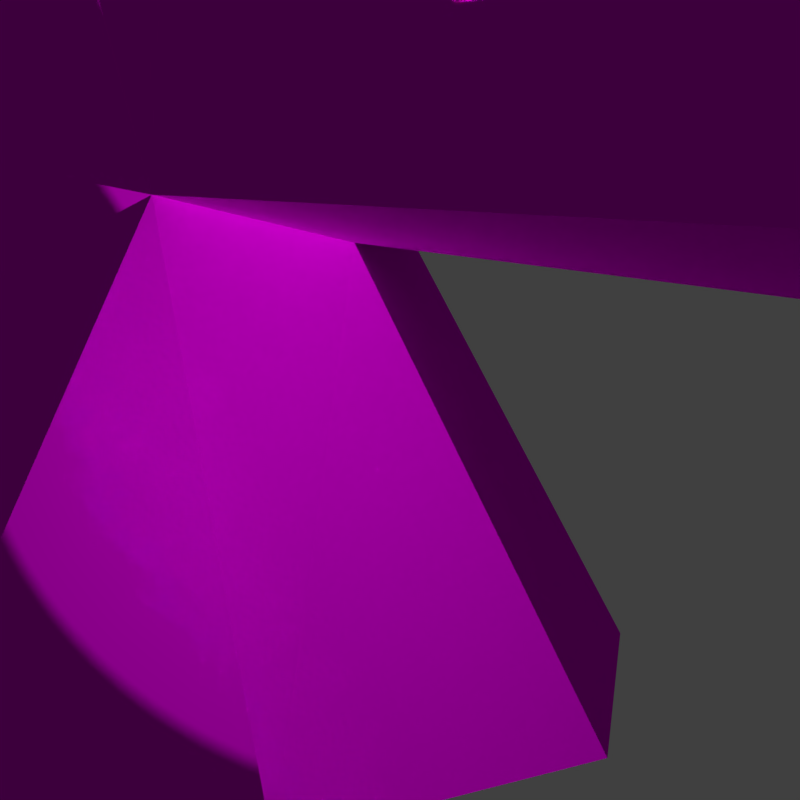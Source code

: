 # Source: duck_female_body_Papier.blend  (saved by Blender 2.79.0; exported with 4.5.12 LTS)
import bpy
from mathutils import Matrix  # noqa: F401  (used for matrix-valued properties, if any)

bpy.ops.wm.read_factory_settings(use_empty=True)
scene = bpy.context.scene
scene.name = 'Scene'

# ---- collections
col_collection_1 = bpy.data.collections.new('Collection 1'); scene.collection.children.link(col_collection_1)
col_collection_2 = bpy.data.collections.new('Collection 2'); scene.collection.children.link(col_collection_2)

# ---- images (referenced by path relative to the original .blend; pixels are not part of the script)
import os
ASSET_DIR = os.environ.get("B2B_ASSET_DIR", "")  # directory of the original .blend (textures are referenced by path, not embedded)
HERE = os.path.dirname(os.path.abspath(__file__))  # packed textures are extracted next to this script under _unpacked/

def load_image(name, relpath, width, height, colorspace="sRGB"):
    """Load a texture the original file referenced (path relative to the .blend, or extracted next to this script)."""
    p = next((c for c in (os.path.join(HERE, relpath), os.path.join(ASSET_DIR, relpath)) if relpath and os.path.exists(c)), "")
    if p:
        img = bpy.data.images.load(p, check_existing=True)
        img.name = name
    else:  # same state as the original file: an image datablock whose file is absent (Cycles renders it pink)
        img = bpy.data.images.new(name, width, height)
        img.source = "FILE"
        img.filepath = "//" + (relpath or name)
    img.colorspace_settings.name = colorspace
    return img
img_duck_texture_001_c_png = load_image('Duck_Texture.001_c.png', 'Duck_Texture.001_c.png', 1024, 1024, 'sRGB')
img_ducktexture_new_nowings_female_png = load_image('DuckTexture_new_noWings_female.png', 'DuckTexture_new_noWings_female.png', 1024, 1024, 'sRGB')

# ---- materials (node trees are filled in below, after node groups)
mat_duckbody1_000 = bpy.data.materials.new('DuckBody1.000')
mat_duckbody1_000.alpha_threshold = 0.0
mat_duckbody1_000.roughness = 0.5
mat_ducktexture = bpy.data.materials.new('DuckTexture')
mat_ducktexture.alpha_threshold = 0.0
mat_ducktexture.roughness = 0.5

# ---- material node trees
mat_duckbody1_000.use_nodes = True; mat_duckbody1_000.node_tree.nodes.clear()
_N = mat_duckbody1_000.node_tree.nodes; _L = mat_duckbody1_000.node_tree.links
n0 = _N.new('ShaderNodeOutputMaterial'); n0.name = 'Material Output'; n0.location = (300, 300)
n1 = _N.new('ShaderNodeBsdfDiffuse'); n1.name = 'Diffuse BSDF'; n1.location = (42, 339)
n2 = _N.new('ShaderNodeTexImage'); n2.name = 'Image Texture'; n2.location = (-183, 372)
n2.width = 140
n2.image = img_duck_texture_001_c_png
_L.new(n1.outputs[0], n0.inputs[0])
_L.new(n2.outputs[0], n1.inputs[0])
n0.is_active_output = True
mat_ducktexture.use_nodes = True; mat_ducktexture.node_tree.nodes.clear()
_N = mat_ducktexture.node_tree.nodes; _L = mat_ducktexture.node_tree.links
n0 = _N.new('ShaderNodeTexImage'); n0.name = 'Image Texture'; n0.location = (-159, 320)
n0.width = 140
n0.image = img_ducktexture_new_nowings_female_png
n1 = _N.new('ShaderNodeOutputMaterial'); n1.name = 'Material Output'; n1.location = (414, 294)
n2 = _N.new('ShaderNodeMixShader'); n2.name = 'Mix Shader'; n2.location = (260, 178)
n2.inputs[0].default_value = 0.1
n3 = _N.new('ShaderNodeBsdfToon'); n3.name = 'Toon BSDF'; n3.location = (-3, 63)
_L.new(n2.outputs[0], n1.inputs[0])
_L.new(n3.outputs[0], n2.inputs[1])
_L.new(n0.outputs[0], n3.inputs[0])
n1.is_active_output = True

# ---- world
world_world = bpy.data.worlds.new('World'); scene.world = world_world
world_world.color = (0.05088, 0.05088, 0.05088)
world_world.use_sun_shadow = False
world_world.sun_shadow_jitter_overblur = 0.0
world_world.cycles.sampling_method = 'MANUAL'

# ---- cameras
cam_camera = bpy.data.cameras.new('Camera')
cam_camera.clip_end = 100.0
cam_camera.lens = 35.0
cam_camera.sensor_width = 32.0
cam_camera.sensor_height = 18.0
cam_camera.display_size = 2.0
cam_camera.dof.focus_distance = 0.0

# ---- lights
light_sun = bpy.data.lights.new('Sun', 'SUN')
light_sun.transmission_factor = 0.0
light_sun.angle = 0.1993
light_sun.energy = 0.4
light_sun.shadow_buffer_clip_start = 0.5
light_sun.shadow_soft_size = 0.1
light_sun.shadow_cascade_max_distance = 1000.0
light_point = bpy.data.lights.new('Point', 'POINT')
light_point.transmission_factor = 0.0
light_point.use_shadow = False
light_point.energy = 800.0
light_point.shadow_buffer_clip_start = 0.5
light_point.shadow_soft_size = 0.1
light_point.shadow_maximum_resolution = 0.006
light_point.use_absolute_resolution = True
light_point_001 = bpy.data.lights.new('Point.001', 'POINT')
light_point_001.transmission_factor = 0.0
light_point_001.energy = 450.0
light_point_001.shadow_buffer_clip_start = 0.5
light_point_001.shadow_soft_size = 0.1
light_point_001.shadow_maximum_resolution = 0.006
light_point_001.use_absolute_resolution = True
light_point_002 = bpy.data.lights.new('Point.002', 'POINT')
light_point_002.transmission_factor = 0.0
light_point_002.energy = 350.0
light_point_002.shadow_buffer_clip_start = 0.5
light_point_002.shadow_soft_size = 0.1
light_point_002.shadow_maximum_resolution = 0.006
light_point_002.use_absolute_resolution = True

# ---- meshes
me_plane_000 = bpy.data.meshes.new('Plane.000')
me_plane_000.from_pydata([(1.272, 0.3069, 0.7956), (1.272, 1.724, 0.5682), (0.6703, 1.004, 0.6898), (0.7492, 1.839, 0.6265), (-0.4509, 1.045, 0.8688), (-0.5193, 1.924, 0.757), (-0.8478, 0.965, 0.735), (-0.9018, 1.79, 0.6671), (1.272, -0.1584, 0.4287), (1.272, 1.909, 0.1878), (0.3868, 0.2151, 0.2823), (0.7306, 2.282, 0.3104), (-0.4867, 0.01941, 0.3126), (-0.5493, 2.223, 0.3346), (-1.162, 0.6627, 0.4505), (-1.138, 1.672, 0.5373), (0.7708, -1.981, 0.6562), (0.07711, 1.927, 0.7811), (0.1276, 1.013, 0.8718), (-0.01159, 0.0954, 0.4312), (0.1682, 2.352, 0.3394), (0.335, -1.896, 0.4848), (0.04006, -0.1245, 0.4133), (1.272, -0.387, 0.000766), (1.272, 0.2888, -0.7911), (1.28, 1.657, -0.6314), (0.4795, 0.04283, -0.002139), (0.6564, 0.9545, -0.6914), (0.736, 1.808, -0.6242), (-0.4879, 2.31, 0.003198), (-0.4283, -0.3732, -0.001102), (-0.4708, 0.996, -0.8718), (-0.5374, 1.906, -0.7562), (-1.061, 0.2869, -0.001026), (-0.8639, 0.9267, -0.7376), (-0.9158, 1.774, -0.6664), (1.272, -0.1504, -0.4271), (1.272, 1.896, -0.1696), (0.3831, 0.2003, -0.2851), (0.7263, 2.277, -0.3036), (-0.3969, 0.04276, -0.3971), (-0.5524, 2.222, -0.3291), (-1.171, 0.6379, -0.4524), (-1.171, 1.671, -0.4689), (0.778, -1.972, -0.7054), (0.7304, -2.15, -0.01229), (0.07649, 2.384, 0.003811), (0.0517, 1.904, -0.7606), (0.1017, 0.9554, -0.8564), (-0.01632, 0.07511, -0.4337), (0.1617, 2.35, -0.3328), (0.3433, -1.849, -0.5834), (0.4116, -2.048, -0.005261), (0.8757, -1.882, -0.01424), (0.03829, -0.1332, -0.4163)], [], [(1, 2, 0), (50, 41, 46), (0, 10, 8), (19, 4, 12), (15, 6, 7), (4, 14, 12), (46, 29, 13), (13, 7, 5), (12, 33, 30), (15, 13, 41), (22, 21, 16), (9, 3, 1), (8, 26, 23), (21, 45, 16), (11, 17, 3), (10, 18, 19), (3, 18, 2), (16, 26, 10), (30, 21, 12), (12, 22, 19), (27, 25, 24), (38, 24, 36), (7, 6, 4), (49, 31, 48), (43, 34, 42), (42, 31, 40), (35, 41, 32), (33, 40, 30), (54, 44, 51), (28, 37, 25), (26, 36, 23), (51, 45, 52), (47, 39, 28), (38, 48, 27), (48, 28, 27), (46, 20, 11), (38, 54, 49), (44, 26, 53), (51, 30, 40), (54, 40, 49), (42, 33, 14), (39, 9, 37), (32, 47, 31), (10, 22, 16), (45, 44, 53), (16, 45, 53), (1, 3, 2), (50, 47, 41), (47, 32, 41), (41, 29, 46), (0, 2, 10), (19, 18, 4), (15, 14, 6), (4, 6, 14), (5, 17, 13), (17, 20, 13), (20, 46, 13), (13, 15, 7), (12, 14, 33), (29, 41, 13), (41, 43, 15), (9, 11, 3), (8, 10, 26), (21, 52, 45), (11, 20, 17), (10, 2, 18), (3, 17, 18), (16, 53, 26), (30, 52, 21), (12, 21, 22), (27, 28, 25), (38, 27, 24), (4, 18, 17), (17, 5, 4), (5, 7, 4), (49, 40, 31), (43, 35, 34), (42, 34, 31), (35, 43, 41), (33, 42, 40), (28, 39, 37), (26, 38, 36), (51, 44, 45), (47, 50, 39), (38, 49, 48), (48, 47, 28), (11, 39, 46), (39, 50, 46), (38, 44, 54), (44, 38, 26), (51, 52, 30), (54, 51, 40), (14, 15, 43), (43, 42, 14), (39, 11, 9), (47, 48, 31), (31, 34, 35), (35, 32, 31), (10, 19, 22)])
me_plane_000.polygons.foreach_set('material_index', [1, 1, 1, 1, 1, 1, 1, 1, 1, 1, 1, 1, 1, 1, 1, 1, 1, 1, 1, 1, 1, 1, 1, 1, 1, 1, 1, 1, 1, 1, 1, 1, 1, 1, 1, 1, 1, 1, 1, 1, 1, 1, 1, 1, 1, 1, 1, 1, 1, 1, 1, 1, 1, 1, 1, 1, 1, 1, 1, 1, 1, 1, 1, 1, 1, 1, 1, 1, 1, 1, 1, 1, 1, 1, 1, 1, 1, 1, 1, 1, 1, 1, 1, 1, 1, 1, 1, 1, 1, 1, 1, 1, 1, 1, 1, 1, 1, 1, 1])
_uv = me_plane_000.uv_layers.new(name='UVMap')
_uv.uv.foreach_set('vector', [0.539, 0.07076, 0.415, 0.1126, 0.3535, 0.0002, 0.532, 0.993, 0.4323, 0.9819, 0.5262, 0.9451, 0.1195, 0.1387, 0.1444, 0.2785, 0.05033, 0.1826, 0.1678, 0.3349, 0.3241, 0.3223, 0.1835, 0.4016, 0.44, 0.4063, 0.334, 0.3805, 0.4478, 0.3664, 0.3241, 0.3223, 0.3058, 0.4467, 0.1835, 0.4016, 0.5262, 0.9451, 0.4485, 0.9325, 0.4463, 0.8844, 0.5335, 0.3395, 0.4478, 0.3664, 0.4671, 0.3124, 0.05253, 0.8641, 0.1266, 0.9279, 0.001228, 0.9117, 0.3228, 0.8607, 0.4339, 0.8902, 0.4323, 0.9819, 0.9619, 0.5041, 0.7135, 0.5086, 0.6899, 0.4471, 0.5967, 0.08001, 0.5269, 0.1442, 0.539, 0.07076, 0.05033, 0.1826, 0.1016, 0.2996, 0.0002, 0.2272, 0.7135, 0.5086, 0.6349, 0.5613, 0.6607, 0.4693, 0.5967, 0.1724, 0.4915, 0.2335, 0.5269, 0.1442, 0.1444, 0.2785, 0.2839, 0.253, 0.1678, 0.3349, 0.3241, 0.1118, 0.2839, 0.253, 0.2372, 0.1891, 0.5971, 0.2157, 0.8941, 0.2213, 0.9053, 0.2677, 0.9362, 0.6106, 0.7135, 0.5086, 0.9953, 0.5733, 0.9953, 0.5733, 0.9619, 0.5041, 0.9933, 0.5048, 0.4402, 0.7378, 0.5692, 0.7551, 0.4104, 0.8603, 0.1272, 0.6484, 0.1347, 0.7901, 0.06032, 0.764, 0.4585, 0.3022, 0.3634, 0.3663, 0.3356, 0.3143, 0.1369, 0.5878, 0.2893, 0.5628, 0.2634, 0.6379, 0.3897, 0.4471, 0.2874, 0.5046, 0.2468, 0.4471, 0.2468, 0.4471, 0.2893, 0.5628, 0.1443, 0.5353, 0.4045, 0.4915, 0.4968, 0.4919, 0.4387, 0.5368, 0.1266, 0.9279, 0.03983, 0.9989, 0.0002, 0.9299, 0.9239, 0.1229, 0.6611, 0.03557, 0.7152, 0.0002, 0.5446, 0.6809, 0.6333, 0.7225, 0.5692, 0.7551, 0.08151, 0.6387, 0.06032, 0.764, 0.0002, 0.7331, 0.6964, 0.6555, 0.6337, 0.5724, 0.68, 0.572, 0.4862, 0.603, 0.6065, 0.6325, 0.5446, 0.6809, 0.1272, 0.6484, 0.2634, 0.6379, 0.2339, 0.7123, 0.2634, 0.6379, 0.339, 0.7679, 0.2339, 0.7123, 0.5262, 0.9451, 0.5457, 0.9009, 0.6227, 0.9158, 0.93, 0.1914, 0.9239, 0.1229, 0.9517, 0.1339, 0.6611, 0.03557, 0.8941, 0.2213, 0.6381, 0.1302, 0.6964, 0.6555, 0.9362, 0.6106, 0.9775, 0.6785, 0.9292, 0.7219, 0.9775, 0.6785, 0.9584, 0.728, 0.1749, 0.9923, 0.1266, 0.9279, 0.1828, 0.8677, 0.6105, 0.9998, 0.7102, 0.9456, 0.7042, 0.9946, 0.4197, 0.6086, 0.3873, 0.6833, 0.2994, 0.5671, 0.9053, 0.2677, 0.856, 0.3167, 0.5971, 0.2157, 0.5995, 0.1133, 0.6611, 0.03557, 0.6381, 0.1302, 0.5971, 0.2157, 0.5971, 0.1202, 0.6381, 0.1302, 0.539, 0.07076, 0.5269, 0.1442, 0.415, 0.1126, 0.5646, 0.5658, 0.4862, 0.603, 0.4968, 0.4919, 0.4862, 0.603, 0.4387, 0.5368, 0.4968, 0.4919, 0.4323, 0.9819, 0.448, 0.9362, 0.5262, 0.9451, 0.1195, 0.1387, 0.2372, 0.1891, 0.1444, 0.2785, 0.1678, 0.3349, 0.2839, 0.253, 0.3241, 0.3223, 0.44, 0.4063, 0.3058, 0.4467, 0.334, 0.3805, 0.3241, 0.3223, 0.334, 0.3805, 0.3058, 0.4467, 0.4671, 0.3124, 0.4915, 0.2335, 0.5335, 0.3395, 0.4915, 0.2335, 0.5759, 0.2481, 0.5335, 0.3395, 0.5457, 0.9009, 0.5262, 0.9451, 0.4463, 0.8844, 0.5335, 0.3395, 0.44, 0.4063, 0.4478, 0.3664, 0.05253, 0.8641, 0.1828, 0.8677, 0.1266, 0.9279, 0.448, 0.9362, 0.4323, 0.9819, 0.4339, 0.8902, 0.4323, 0.9819, 0.3176, 0.9998, 0.3228, 0.8607, 0.5967, 0.08001, 0.5967, 0.1724, 0.5269, 0.1442, 0.05033, 0.1826, 0.1444, 0.2785, 0.1016, 0.2996, 0.7135, 0.5086, 0.68, 0.572, 0.6349, 0.5613, 0.5967, 0.1724, 0.5759, 0.2481, 0.4915, 0.2335, 0.1444, 0.2785, 0.2372, 0.1891, 0.2839, 0.253, 0.3241, 0.1118, 0.3895, 0.1823, 0.2839, 0.253, 0.5971, 0.2157, 0.6381, 0.1302, 0.8941, 0.2213, 0.9362, 0.6106, 0.68, 0.572, 0.7135, 0.5086, 0.9953, 0.5733, 0.7135, 0.5086, 0.9619, 0.5041, 0.4402, 0.7378, 0.5446, 0.6809, 0.5692, 0.7551, 0.1272, 0.6484, 0.2339, 0.7123, 0.1347, 0.7901, 0.3356, 0.3143, 0.2839, 0.253, 0.3895, 0.1823, 0.3895, 0.1823, 0.4391, 0.2482, 0.3356, 0.3143, 0.4391, 0.2482, 0.4585, 0.3022, 0.3356, 0.3143, 0.1369, 0.5878, 0.1443, 0.5353, 0.2893, 0.5628, 0.3897, 0.4471, 0.4045, 0.4915, 0.2874, 0.5046, 0.2468, 0.4471, 0.2874, 0.5046, 0.2893, 0.5628, 0.4045, 0.4915, 0.3897, 0.4471, 0.4968, 0.4919, 0.1266, 0.9279, 0.1749, 0.9923, 0.03983, 0.9989, 0.5446, 0.6809, 0.6065, 0.6325, 0.6333, 0.7225, 0.08151, 0.6387, 0.1272, 0.6484, 0.06032, 0.764, 0.6964, 0.6555, 0.6337, 0.6716, 0.6337, 0.5724, 0.4862, 0.603, 0.5646, 0.5658, 0.6065, 0.6325, 0.1272, 0.6484, 0.1369, 0.5878, 0.2634, 0.6379, 0.2634, 0.6379, 0.3873, 0.6833, 0.339, 0.7679, 0.6227, 0.9158, 0.6105, 0.9998, 0.5262, 0.9451, 0.6105, 0.9998, 0.532, 0.993, 0.5262, 0.9451, 0.93, 0.1914, 0.6611, 0.03557, 0.9239, 0.1229, 0.6611, 0.03557, 0.93, 0.1914, 0.8941, 0.2213, 0.6964, 0.6555, 0.68, 0.572, 0.9362, 0.6106, 0.9292, 0.7219, 0.6964, 0.6555, 0.9775, 0.6785, 0.1828, 0.8677, 0.3228, 0.8607, 0.3176, 0.9998, 0.3176, 0.9998, 0.1749, 0.9923, 0.1828, 0.8677, 0.6105, 0.9998, 0.6227, 0.9158, 0.7102, 0.9456, 0.3873, 0.6833, 0.2634, 0.6379, 0.2994, 0.5671, 0.2994, 0.5671, 0.3152, 0.5111, 0.4257, 0.5521, 0.4257, 0.5521, 0.4197, 0.6086, 0.2994, 0.5671, 0.9053, 0.2677, 0.886, 0.3257, 0.856, 0.3167])
_ca = me_plane_000.color_attributes.new('Col', 'BYTE_COLOR', 'CORNER')
_ca.data.foreach_set('color', [1.0, 1.0, 1.0, 1.0, 1.0, 1.0, 1.0, 1.0, 1.0, 1.0, 1.0, 1.0, 1.0, 1.0, 1.0, 1.0, 1.0, 1.0, 1.0, 1.0, 1.0, 1.0, 1.0, 1.0, 1.0, 1.0, 1.0, 1.0, 1.0, 1.0, 1.0, 1.0, 1.0, 1.0, 1.0, 1.0, 1.0, 1.0, 1.0, 1.0, 1.0, 1.0, 1.0, 1.0, 1.0, 1.0, 1.0, 1.0, 1.0, 1.0, 1.0, 1.0, 1.0, 1.0, 1.0, 1.0, 1.0, 1.0, 1.0, 1.0, 1.0, 1.0, 1.0, 1.0, 1.0, 1.0, 1.0, 1.0, 1.0, 1.0, 1.0, 1.0, 1.0, 1.0, 1.0, 1.0, 1.0, 1.0, 1.0, 1.0, 1.0, 1.0, 1.0, 1.0, 1.0, 1.0, 1.0, 1.0, 1.0, 1.0, 1.0, 1.0, 1.0, 1.0, 1.0, 1.0, 1.0, 1.0, 1.0, 1.0, 1.0, 1.0, 1.0, 1.0, 1.0, 1.0, 1.0, 1.0, 1.0, 1.0, 1.0, 1.0, 1.0, 1.0, 1.0, 1.0, 1.0, 1.0, 1.0, 1.0, 1.0, 1.0, 1.0, 1.0, 1.0, 1.0, 1.0, 1.0, 1.0, 1.0, 1.0, 1.0, 1.0, 1.0, 1.0, 1.0, 1.0, 1.0, 1.0, 1.0, 1.0, 1.0, 1.0, 1.0, 1.0, 1.0, 1.0, 1.0, 1.0, 1.0, 1.0, 1.0, 1.0, 1.0, 1.0, 1.0, 1.0, 1.0, 1.0, 1.0, 1.0, 1.0, 1.0, 1.0, 1.0, 1.0, 1.0, 1.0, 1.0, 1.0, 1.0, 1.0, 1.0, 1.0, 1.0, 1.0, 1.0, 1.0, 1.0, 1.0, 1.0, 1.0, 1.0, 1.0, 1.0, 1.0, 1.0, 1.0, 1.0, 1.0, 1.0, 1.0, 1.0, 1.0, 1.0, 1.0, 1.0, 1.0, 1.0, 1.0, 1.0, 1.0, 1.0, 1.0, 1.0, 1.0, 1.0, 1.0, 1.0, 1.0, 1.0, 1.0, 1.0, 1.0, 1.0, 1.0, 1.0, 1.0, 1.0, 1.0, 1.0, 1.0, 1.0, 1.0, 1.0, 1.0, 1.0, 1.0, 1.0, 1.0, 1.0, 1.0, 1.0, 1.0, 1.0, 1.0, 1.0, 1.0, 1.0, 1.0, 1.0, 1.0, 1.0, 1.0, 1.0, 1.0, 1.0, 1.0, 1.0, 1.0, 1.0, 1.0, 1.0, 1.0, 1.0, 1.0, 1.0, 1.0, 1.0, 1.0, 1.0, 1.0, 1.0, 1.0, 1.0, 1.0, 1.0, 1.0, 1.0, 1.0, 1.0, 1.0, 1.0, 1.0, 1.0, 1.0, 1.0, 1.0, 1.0, 1.0, 1.0, 1.0, 1.0, 1.0, 1.0, 1.0, 1.0, 1.0, 1.0, 1.0, 1.0, 1.0, 1.0, 1.0, 1.0, 1.0, 1.0, 1.0, 1.0, 1.0, 1.0, 1.0, 1.0, 1.0, 1.0, 1.0, 1.0, 1.0, 1.0, 1.0, 1.0, 1.0, 1.0, 1.0, 1.0, 1.0, 1.0, 1.0, 1.0, 1.0, 1.0, 1.0, 1.0, 1.0, 1.0, 1.0, 1.0, 1.0, 1.0, 1.0, 1.0, 1.0, 1.0, 1.0, 1.0, 1.0, 1.0, 1.0, 1.0, 1.0, 1.0, 1.0, 1.0, 1.0, 1.0, 1.0, 1.0, 1.0, 1.0, 1.0, 1.0, 1.0, 1.0, 1.0, 1.0, 1.0, 1.0, 1.0, 1.0, 1.0, 1.0, 1.0, 1.0, 1.0, 1.0, 1.0, 1.0, 1.0, 1.0, 1.0, 1.0, 1.0, 1.0, 1.0, 1.0, 1.0, 1.0, 1.0, 1.0, 1.0, 1.0, 1.0, 1.0, 1.0, 1.0, 1.0, 1.0, 1.0, 1.0, 1.0, 1.0, 1.0, 1.0, 1.0, 1.0, 1.0, 1.0, 1.0, 1.0, 1.0, 1.0, 1.0, 1.0, 1.0, 1.0, 1.0, 1.0, 1.0, 1.0, 1.0, 1.0, 1.0, 1.0, 1.0, 1.0, 1.0, 1.0, 1.0, 1.0, 1.0, 1.0, 1.0, 1.0, 1.0, 1.0, 1.0, 1.0, 1.0, 1.0, 1.0, 1.0, 1.0, 1.0, 1.0, 1.0, 1.0, 1.0, 1.0, 1.0, 1.0, 1.0, 1.0, 1.0, 1.0, 1.0, 1.0, 1.0, 1.0, 1.0, 1.0, 1.0, 1.0, 1.0, 1.0, 1.0, 1.0, 1.0, 1.0, 1.0, 1.0, 1.0, 1.0, 1.0, 1.0, 1.0, 1.0, 1.0, 1.0, 1.0, 1.0, 1.0, 1.0, 1.0, 1.0, 1.0, 1.0, 1.0, 1.0, 1.0, 1.0, 1.0, 1.0, 1.0, 1.0, 1.0, 1.0, 1.0, 1.0, 1.0, 1.0, 1.0, 1.0, 1.0, 1.0, 1.0, 1.0, 1.0, 1.0, 1.0, 1.0, 1.0, 1.0, 1.0, 1.0, 1.0, 1.0, 1.0, 1.0, 1.0, 1.0, 1.0, 1.0, 1.0, 1.0, 1.0, 1.0, 1.0, 1.0, 1.0, 1.0, 1.0, 1.0, 1.0, 1.0, 1.0, 1.0, 1.0, 1.0, 1.0, 1.0, 1.0, 1.0, 1.0, 1.0, 1.0, 1.0, 1.0, 1.0, 1.0, 1.0, 1.0, 1.0, 1.0, 1.0, 1.0, 1.0, 1.0, 1.0, 1.0, 1.0, 1.0, 1.0, 1.0, 1.0, 1.0, 1.0, 1.0, 1.0, 1.0, 1.0, 1.0, 1.0, 1.0, 1.0, 1.0, 1.0, 1.0, 1.0, 1.0, 1.0, 1.0, 1.0, 1.0, 1.0, 1.0, 1.0, 1.0, 1.0, 1.0, 1.0, 1.0, 1.0, 1.0, 1.0, 1.0, 1.0, 1.0, 1.0, 1.0, 1.0, 1.0, 1.0, 1.0, 1.0, 1.0, 1.0, 1.0, 1.0, 1.0, 1.0, 1.0, 1.0, 1.0, 1.0, 1.0, 1.0, 1.0, 1.0, 1.0, 1.0, 1.0, 1.0, 1.0, 1.0, 1.0, 1.0, 1.0, 1.0, 1.0, 1.0, 1.0, 1.0, 1.0, 1.0, 1.0, 1.0, 1.0, 1.0, 1.0, 1.0, 1.0, 1.0, 1.0, 1.0, 1.0, 1.0, 1.0, 1.0, 1.0, 1.0, 1.0, 1.0, 1.0, 1.0, 1.0, 1.0, 1.0, 1.0, 1.0, 1.0, 1.0, 1.0, 1.0, 1.0, 1.0, 1.0, 1.0, 1.0, 1.0, 1.0, 1.0, 1.0, 1.0, 1.0, 1.0, 1.0, 1.0, 1.0, 1.0, 1.0, 1.0, 1.0, 1.0, 1.0, 1.0, 1.0, 1.0, 1.0, 1.0, 1.0, 1.0, 1.0, 1.0, 1.0, 1.0, 1.0, 1.0, 1.0, 1.0, 1.0, 1.0, 1.0, 1.0, 1.0, 1.0, 1.0, 1.0, 1.0, 1.0, 1.0, 1.0, 1.0, 1.0, 1.0, 1.0, 1.0, 1.0, 1.0, 1.0, 1.0, 1.0, 1.0, 1.0, 1.0, 1.0, 1.0, 1.0, 1.0, 1.0, 1.0, 1.0, 1.0, 1.0, 1.0, 1.0, 1.0, 1.0, 1.0, 1.0, 1.0, 1.0, 1.0, 1.0, 1.0, 1.0, 1.0, 1.0, 1.0, 1.0, 1.0, 1.0, 1.0, 1.0, 1.0, 1.0, 1.0, 1.0, 1.0, 1.0, 1.0, 1.0, 1.0, 1.0, 1.0, 1.0, 1.0, 1.0, 1.0, 1.0, 1.0, 1.0, 1.0, 1.0, 1.0, 1.0, 1.0, 1.0, 1.0, 1.0, 1.0, 1.0, 1.0, 1.0, 1.0, 1.0, 1.0, 1.0, 1.0, 1.0, 1.0, 1.0, 1.0, 1.0, 1.0, 1.0, 1.0, 1.0, 1.0, 1.0, 1.0, 1.0, 1.0, 1.0, 1.0, 1.0, 1.0, 1.0, 1.0, 1.0, 1.0, 1.0, 1.0, 1.0, 1.0, 1.0, 1.0, 1.0, 1.0, 1.0, 1.0, 1.0, 1.0, 1.0, 1.0, 1.0, 1.0, 1.0, 1.0, 1.0, 1.0, 1.0, 1.0, 1.0, 1.0, 1.0, 1.0, 1.0, 1.0, 1.0, 1.0, 1.0, 1.0, 1.0, 1.0, 1.0, 1.0, 1.0, 1.0, 1.0, 1.0, 1.0, 1.0, 1.0, 1.0, 1.0, 1.0, 1.0, 1.0, 1.0, 1.0, 1.0, 1.0, 1.0, 1.0, 1.0, 1.0, 1.0, 1.0, 1.0, 1.0, 1.0, 1.0, 1.0, 1.0, 1.0, 1.0, 1.0, 1.0, 1.0, 1.0, 1.0, 1.0, 1.0, 1.0, 1.0, 1.0, 1.0, 1.0, 1.0, 1.0, 1.0, 1.0, 1.0, 1.0, 1.0, 1.0, 1.0, 1.0, 1.0, 1.0, 1.0, 1.0, 1.0, 1.0, 1.0, 1.0, 1.0, 1.0, 1.0, 1.0, 1.0, 1.0, 1.0, 1.0, 1.0, 1.0, 1.0, 1.0, 1.0, 1.0, 1.0, 1.0, 1.0, 1.0, 1.0, 1.0, 1.0, 1.0, 1.0, 1.0, 1.0, 1.0, 1.0, 1.0, 1.0, 1.0, 1.0, 1.0, 1.0, 1.0, 1.0, 1.0, 1.0, 1.0, 1.0, 1.0, 1.0, 1.0, 1.0, 1.0, 1.0, 1.0, 1.0, 1.0, 1.0, 1.0, 1.0, 1.0, 1.0, 1.0, 1.0, 1.0, 1.0, 1.0, 1.0, 1.0, 1.0, 1.0, 1.0, 1.0, 1.0, 1.0, 1.0, 1.0, 1.0, 1.0, 1.0, 1.0, 1.0, 1.0, 1.0, 1.0, 1.0, 1.0, 1.0, 1.0, 1.0, 1.0, 1.0, 1.0, 1.0, 1.0, 1.0, 1.0, 1.0, 1.0, 1.0, 1.0, 1.0, 1.0, 1.0, 1.0, 1.0, 1.0, 1.0, 1.0, 1.0, 1.0, 1.0, 1.0, 1.0, 1.0, 1.0, 1.0, 1.0, 1.0, 1.0, 1.0, 1.0, 1.0, 1.0, 1.0, 1.0, 1.0, 1.0, 1.0, 1.0, 1.0, 1.0, 1.0, 1.0, 1.0, 1.0, 1.0, 1.0, 1.0, 1.0, 1.0, 1.0, 1.0, 1.0, 1.0, 1.0, 1.0, 1.0, 1.0, 1.0, 1.0, 1.0, 1.0, 1.0, 1.0, 1.0, 1.0, 1.0, 1.0, 1.0, 1.0, 1.0, 1.0, 1.0, 1.0, 1.0, 1.0, 1.0, 1.0, 1.0, 1.0, 1.0, 1.0, 1.0, 1.0, 1.0, 1.0, 1.0, 1.0, 1.0, 1.0, 1.0, 1.0, 1.0, 1.0, 1.0, 1.0, 1.0, 1.0, 1.0, 1.0, 1.0, 1.0, 1.0, 1.0, 1.0, 1.0, 1.0, 1.0, 1.0, 1.0, 1.0, 1.0, 1.0, 1.0, 1.0, 1.0, 1.0, 1.0, 1.0, 1.0, 1.0, 1.0, 1.0, 1.0, 1.0, 1.0, 1.0, 1.0, 1.0, 1.0, 1.0, 1.0, 1.0, 1.0, 1.0, 1.0, 1.0, 1.0, 1.0, 1.0, 1.0, 1.0, 1.0, 1.0, 1.0, 1.0, 1.0, 1.0, 1.0, 1.0, 1.0, 1.0, 1.0, 1.0, 1.0, 1.0, 1.0, 1.0, 1.0, 1.0, 1.0, 1.0, 1.0, 1.0, 1.0, 1.0, 1.0, 1.0, 1.0, 1.0, 1.0, 1.0, 1.0, 1.0, 1.0, 1.0, 1.0, 1.0, 1.0, 1.0, 1.0, 1.0, 1.0, 1.0, 1.0, 1.0, 1.0, 1.0, 1.0, 1.0, 1.0, 1.0, 1.0, 1.0, 1.0, 1.0, 1.0, 1.0, 1.0, 1.0, 1.0, 1.0, 1.0, 1.0, 1.0, 1.0, 1.0, 1.0, 1.0, 1.0])
me_plane_000.materials.append(mat_duckbody1_000)
me_plane_000.materials.append(mat_ducktexture)
me_plane_000.use_remesh_preserve_volume = False
me_plane_000.use_remesh_preserve_attributes = False
me_plane_000.use_mirror_vertex_groups = False
me_plane_000.update()
me_plane_001 = bpy.data.meshes.new('Plane.001')
me_plane_001.from_pydata([(-1.421, -0.2774, 2.47), (0.08743, -0.6655, 2.454), (-0.5092, 0.5486, 2.821), (-1.081, -1.105, 2.201), (-0.421, 2.664, 2.797), (-1.441, 1.407, 2.486), (0.5674, 1.966, 2.516), (-2.841, 1.459, 1.299), (1.307, -2.166, 1.329), (-0.6268, -3.322, 1.192), (1.752, -0.7698, 0.9973), (-1.817, 3.65, 2.047), (-0.3473, 4.769, 2.23), (1.804, 2.348, 1.25), (-1.993, -3.369, 0.9963), (0.9326, 4.873, 1.363), (1.415, 1.896, 1.938), (-2.442, 1.328, 1.873), (0.5725, 0.9013, 2.561), (0.809, 4.092, 2.291), (-2.685, -0.9814, 0.9843), (-2.078, -0.6719, 1.873), (-0.7853, 7.284, 0.7682), (-1.032, 7.501, 1.097), (-0.5213, 7.762, 1.133), (-2.909, -2.331, 0.7892), (-2.834, -1.104, 0.4986), (-4.642, -0.6923, 0.7327), (-4.628, -1.454, 0.8376), (-0.8831, 7.643, -0.01653), (-2.823, -0.9172, 0.1815), (-3.591, -2.355, 0.2827), (-3.266, -0.3438, 0.3108), (-4.418, -2.551, 0.313), (-5.052, -1.901, 0.4905), (-5.018, -0.8953, 0.4449), (-3.25, -4.789, 0.6224), (-3.456, -0.6454, 0.7451), (-3.441, -1.523, 0.759), (-3.959, -2.517, 0.4149), (0.5897, -2.94, -0.003339), (-2.833, -0.05623, 0.003176), (-1.91, -3.909, -0.007917), (-1.116, -3.91, -0.004119), (-2.997, 1.415, 0.0006149), (-2.044, 4.619, -0.0007166), (1.527, 3.267, -0.001335), (1.319, 4.637, -0.0007166), (-1.378, -0.5014, -2.326), (-0.5133, -0.9646, -2.358), (-0.4538, 2.032, -2.677), (-1.432, 1.666, -2.445), (0.3513, 0.1011, -2.337), (0.4013, 2.324, -2.513), (-2.724, 0.1211, -1.169), (0.7528, -2.058, -1.336), (-0.6268, -3.291, -1.209), (1.751, -0.7541, -0.8899), (-1.82, 3.883, -1.967), (1.802, 2.399, -1.165), (-2.36, -1.756, -0.9934), (-1.993, -3.343, -1.013), (0.9326, 4.873, -1.364), (0.3276, -1.141, -1.773), (1.44, 0.7629, -1.587), (-2.713, 1.655, -1.426), (-0.4751, -2.001, -1.705), (-0.3037, 4.67, -2.256), (0.9233, 3.83, -2.132), (-0.3395, 0.1275, -2.592), (-0.7845, 7.286, -0.7691), (-1.032, 7.501, -1.104), (-0.5213, 7.762, -1.135), (-2.953, -3.17, -0.006164), (-2.913, -2.349, -0.7974), (-2.843, -1.135, -0.4961), (-3.502, -2.534, 0.05553), (-3.261, -0.8283, -0.6238), (-4.434, -0.2824, 0.2349), (-4.324, -3.045, -0.0007166), (-4.702, -0.7122, -0.7211), (-4.958, -2.295, 0.04553), (-4.628, -1.565, -0.8398), (-3.549, -2.368, -0.2627), (-3.27, -0.3459, -0.3032), (-4.48, -0.3488, -0.3287), (-5.024, -1.912, -0.4614), (-5.014, -0.9484, -0.4599), (-3.244, -4.781, -0.7051), (-3.216, -4.988, -0.0243), (-3.854, -0.1867, 0.263), (-3.908, -0.6662, -0.7602), (-3.439, -1.582, -0.7401), (-4.173, -2.624, -0.4185), (-3.804, -0.2208, -0.3324), (-3.563, -4.661, -0.5993), (-3.661, -4.775, 0.38), (-1.206, 6.608, 1.21), (-0.1282, 6.981, 1.195), (-0.5825, 7.608, -0.0007166), (-0.6659, 6.607, -1.165), (-1.269, 6.431, -1.301), (-0.1282, 6.981, -1.197)], [], [(2, 0, 1), (0, 5, 17), (20, 21, 17), (3, 9, 8), (2, 1, 18), (13, 19, 16), (4, 6, 19), (17, 5, 11), (59, 47, 46), (45, 65, 44), (20, 25, 14), (14, 76, 73), (57, 10, 8), (43, 14, 42), (44, 54, 41), (20, 14, 3), (12, 19, 15), (97, 23, 29), (62, 67, 100), (22, 24, 99), (99, 102, 72), (26, 38, 25), (61, 43, 42), (94, 85, 90), (25, 31, 76), (39, 28, 33), (35, 28, 27), (28, 34, 33), (33, 81, 79), (35, 78, 85), (39, 96, 36), (30, 37, 26), (96, 89, 36), (31, 38, 39), (36, 76, 31), (79, 96, 33), (52, 69, 50), (49, 63, 66), (63, 52, 64), (60, 66, 61), (53, 67, 68), (51, 65, 58), (15, 99, 98), (44, 20, 7), (74, 60, 61), (56, 40, 43), (47, 13, 46), (73, 83, 61), (65, 48, 54), (59, 68, 62), (68, 67, 62), (63, 57, 55), (50, 51, 58), (66, 55, 56), (97, 71, 101), (71, 100, 101), (12, 15, 98), (92, 75, 74), (93, 82, 92), (87, 82, 86), (86, 82, 93), (81, 93, 79), (93, 88, 95), (76, 83, 73), (95, 89, 96), (91, 84, 77), (88, 76, 89), (95, 79, 93), (45, 7, 11), (62, 99, 47), (6, 4, 18), (48, 69, 49), (40, 9, 43), (16, 6, 18), (86, 81, 34), (54, 75, 41), (20, 41, 30), (80, 91, 82), (31, 39, 36), (0, 3, 1), (17, 21, 0), (17, 7, 20), (8, 1, 3), (3, 14, 9), (4, 12, 11), (12, 22, 97), (22, 23, 97), (97, 11, 12), (11, 5, 4), (13, 15, 19), (16, 19, 6), (59, 62, 47), (45, 58, 65), (20, 26, 25), (73, 42, 14), (14, 25, 76), (8, 40, 55), (55, 57, 8), (43, 9, 14), (44, 65, 54), (7, 17, 11), (0, 21, 3), (21, 20, 3), (12, 4, 19), (22, 70, 29), (100, 70, 102), (70, 72, 102), (102, 62, 100), (70, 22, 99), (99, 72, 70), (26, 37, 38), (61, 56, 43), (94, 91, 85), (91, 80, 85), (85, 78, 90), (25, 38, 31), (39, 38, 28), (35, 34, 28), (27, 37, 78), (37, 90, 78), (78, 35, 27), (33, 34, 81), (85, 87, 35), (30, 32, 37), (29, 23, 22), (32, 90, 37), (36, 89, 76), (33, 96, 39), (53, 52, 50), (50, 69, 51), (51, 69, 48), (52, 53, 64), (53, 68, 64), (63, 49, 52), (60, 48, 66), (48, 49, 66), (66, 56, 61), (53, 50, 67), (15, 47, 99), (44, 41, 20), (74, 75, 60), (56, 55, 40), (1, 8, 18), (8, 10, 18), (47, 15, 13), (61, 42, 73), (83, 74, 61), (65, 51, 48), (63, 64, 57), (59, 64, 68), (58, 101, 67), (101, 100, 67), (67, 50, 58), (66, 63, 55), (64, 59, 57), (10, 13, 16), (54, 48, 60), (52, 49, 69), (97, 29, 71), (71, 70, 100), (24, 22, 98), (22, 12, 98), (92, 77, 75), (83, 92, 74), (28, 38, 37), (37, 27, 28), (87, 80, 82), (80, 87, 85), (81, 86, 93), (10, 16, 18), (70, 71, 29), (95, 88, 89), (91, 94, 84), (83, 93, 92), (92, 91, 77), (32, 84, 90), (84, 94, 90), (83, 88, 93), (88, 83, 76), (95, 96, 79), (99, 24, 98), (45, 44, 7), (62, 102, 99), (97, 101, 45), (101, 58, 45), (4, 2, 18), (0, 2, 5), (2, 4, 5), (40, 8, 9), (45, 11, 97), (34, 35, 87), (87, 86, 34), (84, 32, 30), (54, 60, 75), (30, 26, 20), (91, 92, 82)])
me_plane_001.polygons.foreach_set('material_index', [1, 1, 1, 1, 1, 1, 1, 1, 1, 1, 1, 1, 1, 1, 1, 1, 1, 1, 1, 1, 1, 1, 1, 1, 1, 1, 1, 1, 1, 1, 1, 1, 1, 1, 1, 1, 1, 1, 1, 1, 1, 1, 1, 1, 1, 1, 1, 1, 1, 1, 1, 1, 1, 1, 1, 1, 1, 1, 1, 1, 1, 1, 1, 1, 1, 1, 1, 1, 1, 1, 1, 1, 1, 1, 1, 1, 1, 1, 1, 1, 1, 1, 1, 1, 1, 1, 1, 1, 1, 1, 1, 1, 1, 1, 1, 1, 1, 1, 1, 1, 1, 1, 1, 1, 1, 1, 1, 1, 1, 1, 1, 1, 1, 1, 1, 1, 1, 1, 1, 1, 1, 1, 1, 1, 1, 1, 1, 1, 1, 1, 1, 1, 1, 1, 1, 1, 1, 1, 1, 1, 1, 1, 1, 1, 1, 1, 1, 1, 1, 1, 1, 1, 1, 1, 1, 1, 1, 1, 1, 1, 1, 1, 1, 1, 1, 1, 1, 1, 1, 1, 1, 1, 1, 1, 1, 1, 1, 1, 1, 1, 1, 1, 1, 1, 1, 1, 1, 1, 1, 1, 1, 1, 1, 1, 1, 1])
_uv = me_plane_001.uv_layers.new(name='UVMap')
_uv.uv.foreach_set('vector', [0.7702, 0.3793, 0.7206, 0.3541, 0.7785, 0.319, 0.1472, 0.1568, 0.1892, 0.2169, 0.1456, 0.2435, 0.05908, 0.1786, 0.1057, 0.1646, 0.1456, 0.2435, 0.7234, 0.3135, 0.7078, 0.2069, 0.8043, 0.2252, 0.2142, 0.1539, 0.2165, 0.09305, 0.2643, 0.1461, 0.3635, 0.1697, 0.338, 0.2647, 0.3241, 0.1654, 0.2587, 0.2345, 0.2852, 0.1875, 0.338, 0.2647, 0.1461, 0.2444, 0.1892, 0.2169, 0.2282, 0.3097, 0.2926, 0.7303, 0.3969, 0.6905, 0.3567, 0.7353, 0.1965, 0.4036, 0.05571, 0.365, 0.08635, 0.3087, 0.637, 0.3285, 0.6162, 0.2721, 0.6495, 0.2211, 0.6495, 0.2211, 0.5752, 0.2633, 0.5891, 0.2294, 0.7697, 0.01194, 0.8252, 0.0724, 0.7885, 0.1264, 0.6439, 0.1589, 0.6495, 0.2211, 0.6185, 0.1822, 0.07272, 0.2913, 0.0001775, 0.2661, 0.04154, 0.235, 0.637, 0.3285, 0.6495, 0.2211, 0.7234, 0.3135, 0.3087, 0.3151, 0.338, 0.2647, 0.375, 0.3028, 0.3018, 0.4257, 0.3286, 0.4552, 0.3025, 0.4969, 0.2236, 0.9602, 0.1674, 0.924, 0.2403, 0.8586, 0.5493, 0.6234, 0.5351, 0.5986, 0.5838, 0.6091, 0.4934, 0.5712, 0.4319, 0.564, 0.458, 0.5362, 0.7591, 0.5361, 0.7336, 0.5585, 0.7048, 0.5278, 0.5897, 0.1265, 0.6439, 0.1589, 0.6118, 0.1717, 0.819, 0.5953, 0.8156, 0.625, 0.793, 0.5943, 0.6162, 0.2721, 0.5794, 0.2758, 0.5752, 0.2633, 0.6833, 0.5667, 0.7223, 0.6091, 0.6743, 0.5851, 0.7417, 0.6373, 0.7223, 0.6091, 0.7543, 0.6187, 0.7223, 0.6091, 0.6937, 0.6204, 0.6743, 0.5851, 0.6743, 0.5851, 0.6686, 0.6131, 0.651, 0.5741, 0.7536, 0.6411, 0.7838, 0.6182, 0.8007, 0.6363, 0.5029, 0.1125, 0.4069, 0.1371, 0.3991, 0.1179, 0.8044, 0.5374, 0.7719, 0.5585, 0.7909, 0.5288, 0.4069, 0.1371, 0.3889, 0.1582, 0.388, 0.1287, 0.6921, 0.5506, 0.7336, 0.5585, 0.6833, 0.5667, 0.3991, 0.1179, 0.4953, 0.08469, 0.5044, 0.09417, 0.4885, 0.1477, 0.4069, 0.1371, 0.509, 0.132, 0.1634, 0.7293, 0.1435, 0.7042, 0.2027, 0.6459, 0.1044, 0.7383, 0.128, 0.7769, 0.07731, 0.7842, 0.128, 0.7769, 0.1634, 0.7293, 0.2219, 0.7558, 0.5597, 0.03438, 0.6479, 0.03619, 0.5817, 0.1017, 0.09172, 0.9998, 0.1674, 0.924, 0.1621, 0.9887, 0.02859, 0.9407, 0.0001775, 0.8755, 0.1071, 0.8788, 0.4547, 0.7144, 0.4934, 0.5712, 0.5133, 0.6299, 0.07272, 0.2913, 0.05908, 0.1786, 0.123, 0.2647, 0.5368, 0.06255, 0.5597, 0.03438, 0.5817, 0.1017, 0.6416, 0.09631, 0.7158, 0.1129, 0.6439, 0.1589, 0.3969, 0.6905, 0.3816, 0.8048, 0.3615, 0.7393, 0.5214, 0.1104, 0.5015, 0.07021, 0.5817, 0.1017, 0.1125, 0.5724, 0.09207, 0.6876, 0.05848, 0.6131, 0.2926, 0.7303, 0.3058, 0.6471, 0.3615, 0.639, 0.1749, 0.9885, 0.1674, 0.924, 0.2236, 0.9602, 0.128, 0.7769, 0.188, 0.8215, 0.1141, 0.8227, 0.06196, 0.9732, 0.02859, 0.9407, 0.1071, 0.8788, 0.6479, 0.03619, 0.7031, 0.04422, 0.6416, 0.09631, 0.3018, 0.4257, 0.2653, 0.5275, 0.2238, 0.5025, 0.2628, 0.8231, 0.2403, 0.8586, 0.2181, 0.8417, 0.5184, 0.7364, 0.4547, 0.7144, 0.5133, 0.6299, 0.885, 0.5882, 0.8667, 0.5595, 0.9204, 0.5686, 0.9313, 0.6217, 0.8811, 0.64, 0.885, 0.5882, 0.8606, 0.6691, 0.8811, 0.64, 0.9014, 0.6596, 0.9014, 0.6596, 0.8811, 0.64, 0.9313, 0.6217, 0.9288, 0.6638, 0.9313, 0.6217, 0.9563, 0.631, 0.5053, 0.1684, 0.4054, 0.1932, 0.4132, 0.1798, 0.4953, 0.08469, 0.5015, 0.07021, 0.5214, 0.1104, 0.4132, 0.1798, 0.3889, 0.1582, 0.4069, 0.1371, 0.844, 0.6062, 0.8278, 0.5731, 0.8525, 0.5779, 0.3944, 0.06036, 0.4953, 0.08469, 0.388, 0.09064, 0.4132, 0.1798, 0.4885, 0.1477, 0.5053, 0.1684, 0.1965, 0.4036, 0.1262, 0.2681, 0.2282, 0.3097, 0.3615, 0.639, 0.4934, 0.5712, 0.3969, 0.6905, 0.2852, 0.1875, 0.2587, 0.2345, 0.2643, 0.1461, 0.09207, 0.6876, 0.1435, 0.7042, 0.1013, 0.7293, 0.7158, 0.1129, 0.6989, 0.187, 0.6439, 0.1589, 0.3241, 0.1654, 0.2852, 0.1875, 0.2643, 0.1461, 0.7576, 0.7002, 0.7298, 0.7002, 0.7252, 0.6745, 0.0001775, 0.2661, 0.0001775, 0.2039, 0.04154, 0.235, 0.05908, 0.1786, 0.04154, 0.235, 0.02969, 0.1986, 0.8436, 0.6408, 0.844, 0.6062, 0.8811, 0.64, 0.5044, 0.09417, 0.5029, 0.1125, 0.3991, 0.1179, 0.7206, 0.3541, 0.7234, 0.3135, 0.7785, 0.319, 0.1456, 0.2435, 0.1057, 0.1646, 0.1472, 0.1568, 0.1456, 0.2435, 0.123, 0.2647, 0.05908, 0.1786, 0.8043, 0.2252, 0.7785, 0.319, 0.7234, 0.3135, 0.7234, 0.3135, 0.6495, 0.2211, 0.7078, 0.2069, 0.2587, 0.2345, 0.3087, 0.3151, 0.2282, 0.3097, 0.3087, 0.3151, 0.3486, 0.4367, 0.3164, 0.4136, 0.3304, 0.8716, 0.3499, 0.8663, 0.3499, 0.9061, 0.3164, 0.4136, 0.2282, 0.3097, 0.3087, 0.3151, 0.2282, 0.3097, 0.1892, 0.2169, 0.2587, 0.2345, 0.3635, 0.1697, 0.3876, 0.2835, 0.338, 0.2647, 0.3241, 0.1654, 0.338, 0.2647, 0.2852, 0.1875, 0.2926, 0.7303, 0.3615, 0.639, 0.3969, 0.6905, 0.1965, 0.4036, 0.1184, 0.4517, 0.05571, 0.365, 0.05908, 0.1786, 0.0371, 0.1844, 0.02149, 0.1317, 0.5891, 0.2294, 0.6185, 0.1822, 0.6495, 0.2211, 0.6495, 0.2211, 0.6162, 0.2721, 0.5752, 0.2633, 0.7885, 0.1264, 0.7158, 0.1129, 0.7031, 0.04422, 0.7031, 0.04422, 0.7697, 0.01194, 0.7885, 0.1264, 0.6439, 0.1589, 0.6989, 0.187, 0.6495, 0.2211, 0.07272, 0.2913, 0.02178, 0.3302, 0.0001775, 0.2661, 0.1262, 0.2681, 0.1461, 0.2444, 0.2282, 0.3097, 0.1472, 0.1568, 0.1057, 0.1646, 0.1285, 0.1208, 0.1057, 0.1646, 0.05767, 0.1726, 0.1285, 0.1208, 0.3087, 0.3151, 0.2587, 0.2345, 0.338, 0.2647, 0.3304, 0.8716, 0.2705, 0.8419, 0.307, 0.842, 0.4086, 0.5475, 0.437, 0.5278, 0.4319, 0.564, 0.616, 0.6279, 0.6335, 0.6054, 0.6507, 0.6394, 0.4319, 0.564, 0.3615, 0.639, 0.4086, 0.5475, 0.616, 0.6279, 0.5493, 0.6234, 0.5838, 0.6091, 0.5838, 0.6091, 0.6335, 0.6054, 0.616, 0.6279, 0.7591, 0.5361, 0.7701, 0.5696, 0.7336, 0.5585, 0.5897, 0.1265, 0.6416, 0.09631, 0.6439, 0.1589, 0.819, 0.5953, 0.844, 0.6062, 0.8156, 0.625, 0.844, 0.6062, 0.8359, 0.6399, 0.8156, 0.625, 0.8156, 0.625, 0.7914, 0.6199, 0.793, 0.5943, 0.6162, 0.2721, 0.6017, 0.3116, 0.5794, 0.2758, 0.6833, 0.5667, 0.7336, 0.5585, 0.7223, 0.6091, 0.7417, 0.6373, 0.6987, 0.6289, 0.7223, 0.6091, 0.7543, 0.6187, 0.7701, 0.5696, 0.7838, 0.6182, 0.7701, 0.5696, 0.793, 0.5943, 0.7838, 0.6182, 0.7838, 0.6182, 0.7536, 0.6411, 0.7543, 0.6187, 0.6743, 0.5851, 0.6937, 0.6204, 0.6686, 0.6131, 0.8007, 0.6363, 0.7832, 0.6671, 0.7536, 0.6411, 0.8044, 0.5374, 0.7945, 0.5678, 0.7719, 0.5585, 0.307, 0.842, 0.3499, 0.8663, 0.3304, 0.8716, 0.7945, 0.5678, 0.793, 0.5943, 0.7701, 0.5696, 0.3991, 0.1179, 0.388, 0.09064, 0.4953, 0.08469, 0.509, 0.132, 0.4069, 0.1371, 0.5029, 0.1125, 0.2371, 0.6662, 0.1634, 0.7293, 0.2027, 0.6459, 0.2027, 0.6459, 0.1435, 0.7042, 0.1617, 0.6239, 0.1617, 0.6239, 0.1435, 0.7042, 0.09207, 0.6876, 0.1634, 0.7293, 0.2371, 0.6662, 0.2219, 0.7558, 0.2371, 0.6662, 0.3058, 0.6471, 0.2219, 0.7558, 0.128, 0.7769, 0.1044, 0.7383, 0.1634, 0.7293, 0.002635, 0.6751, 0.09207, 0.6876, 0.04441, 0.7529, 0.09207, 0.6876, 0.09271, 0.7303, 0.04441, 0.7529, 0.6479, 0.03619, 0.6416, 0.09631, 0.5817, 0.1017, 0.09172, 0.9998, 0.06196, 0.9732, 0.1674, 0.924, 0.4547, 0.7144, 0.3969, 0.6905, 0.4934, 0.5712, 0.07272, 0.2913, 0.04154, 0.235, 0.05908, 0.1786, 0.5368, 0.06255, 0.5284, 0.008719, 0.5597, 0.03438, 0.6416, 0.09631, 0.7031, 0.04422, 0.7158, 0.1129, 0.2165, 0.09305, 0.2453, 0.0001775, 0.2643, 0.1461, 0.2453, 0.0001775, 0.2977, 0.03927, 0.2643, 0.1461, 0.3969, 0.6905, 0.4547, 0.7144, 0.3816, 0.8048, 0.5817, 0.1017, 0.5623, 0.1481, 0.5214, 0.1104, 0.5015, 0.07021, 0.5368, 0.06255, 0.5817, 0.1017, 0.1125, 0.5724, 0.1617, 0.6239, 0.09207, 0.6876, 0.128, 0.7769, 0.2219, 0.7558, 0.188, 0.8215, 0.2926, 0.7303, 0.2219, 0.7558, 0.3058, 0.6471, 0.1071, 0.8788, 0.2181, 0.8417, 0.1674, 0.924, 0.2181, 0.8417, 0.2403, 0.8586, 0.1674, 0.924, 0.1674, 0.924, 0.06196, 0.9732, 0.1071, 0.8788, 0.6479, 0.03619, 0.6844, 0.0001775, 0.7031, 0.04422, 0.2219, 0.7558, 0.2926, 0.7303, 0.1905, 0.8227, 0.2977, 0.03927, 0.3651, 0.1574, 0.3257, 0.1598, 0.05848, 0.6131, 0.09207, 0.6876, 0.002635, 0.6751, 0.1634, 0.7293, 0.1044, 0.7383, 0.1414, 0.706, 0.3018, 0.4257, 0.3025, 0.4969, 0.2653, 0.5275, 0.2628, 0.8231, 0.2705, 0.8419, 0.2403, 0.8586, 0.5351, 0.5986, 0.5493, 0.6234, 0.5133, 0.6299, 0.3486, 0.4367, 0.3087, 0.3151, 0.3664, 0.4048, 0.885, 0.5882, 0.8525, 0.5779, 0.8667, 0.5595, 0.5015, 0.07021, 0.5112, 0.03113, 0.5368, 0.06255, 0.7223, 0.6091, 0.7336, 0.5585, 0.7701, 0.5696, 0.7701, 0.5696, 0.7543, 0.6187, 0.7223, 0.6091, 0.8606, 0.6691, 0.8464, 0.6543, 0.8811, 0.64, 0.8029, 0.6614, 0.7832, 0.6671, 0.8007, 0.6363, 0.9288, 0.6638, 0.9014, 0.6596, 0.9313, 0.6217, 0.2977, 0.03927, 0.3257, 0.1598, 0.2643, 0.1461, 0.2705, 0.8419, 0.2628, 0.8231, 0.307, 0.842, 0.4132, 0.1798, 0.3996, 0.1872, 0.3889, 0.1582, 0.844, 0.6062, 0.819, 0.5953, 0.8278, 0.5731, 0.9251, 0.5923, 0.9313, 0.6217, 0.885, 0.5882, 0.885, 0.5882, 0.844, 0.6062, 0.8525, 0.5779, 0.7945, 0.5678, 0.8209, 0.5715, 0.793, 0.5943, 0.8209, 0.5715, 0.819, 0.5953, 0.793, 0.5943, 0.5128, 0.1975, 0.4054, 0.1932, 0.5053, 0.1684, 0.3944, 0.06036, 0.5015, 0.07021, 0.4953, 0.08469, 0.4132, 0.1798, 0.4069, 0.1371, 0.4885, 0.1477, 0.4934, 0.5712, 0.5351, 0.5986, 0.5133, 0.6299, 0.1965, 0.4036, 0.08635, 0.3087, 0.1262, 0.2681, 0.3615, 0.639, 0.4319, 0.564, 0.4934, 0.5712, 0.3018, 0.4257, 0.2238, 0.5025, 0.1965, 0.4036, 0.2238, 0.5025, 0.1184, 0.4517, 0.1965, 0.4036, 0.2587, 0.2345, 0.2142, 0.1539, 0.2643, 0.1461, 0.1472, 0.1568, 0.2027, 0.1615, 0.1892, 0.2169, 0.2027, 0.1615, 0.2587, 0.2345, 0.1892, 0.2169, 0.7158, 0.1129, 0.7848, 0.1395, 0.6989, 0.187, 0.1965, 0.4036, 0.2282, 0.3097, 0.3021, 0.4242, 0.7252, 0.6745, 0.7536, 0.6411, 0.7832, 0.6671, 0.7832, 0.6671, 0.7576, 0.7002, 0.7252, 0.6745, 0.8209, 0.5715, 0.7945, 0.5678, 0.8044, 0.5374, 0.05848, 0.6131, 0.002635, 0.6751, 0.0001775, 0.6347, 0.02969, 0.1986, 0.0371, 0.1844, 0.05908, 0.1786, 0.844, 0.6062, 0.885, 0.5882, 0.8811, 0.64])
_ca = me_plane_001.color_attributes.new('Col', 'BYTE_COLOR', 'CORNER')
_ca.data.foreach_set('color', [1.0, 1.0, 1.0, 1.0, 1.0, 1.0, 1.0, 1.0, 1.0, 1.0, 1.0, 1.0, 1.0, 1.0, 1.0, 1.0, 1.0, 1.0, 1.0, 1.0, 1.0, 1.0, 1.0, 1.0, 1.0, 1.0, 1.0, 1.0, 1.0, 1.0, 1.0, 1.0, 1.0, 1.0, 1.0, 1.0, 1.0, 1.0, 1.0, 1.0, 1.0, 1.0, 1.0, 1.0, 1.0, 1.0, 1.0, 1.0, 1.0, 1.0, 1.0, 1.0, 1.0, 1.0, 1.0, 1.0, 1.0, 1.0, 1.0, 1.0, 1.0, 1.0, 1.0, 1.0, 1.0, 1.0, 1.0, 1.0, 1.0, 1.0, 1.0, 1.0, 1.0, 1.0, 1.0, 1.0, 1.0, 1.0, 1.0, 1.0, 1.0, 1.0, 1.0, 1.0, 1.0, 1.0, 1.0, 1.0, 1.0, 1.0, 1.0, 1.0, 1.0, 1.0, 1.0, 1.0, 1.0, 1.0, 1.0, 1.0, 1.0, 1.0, 1.0, 1.0, 1.0, 1.0, 1.0, 1.0, 1.0, 1.0, 1.0, 1.0, 1.0, 1.0, 1.0, 1.0, 1.0, 1.0, 1.0, 1.0, 1.0, 1.0, 1.0, 1.0, 1.0, 1.0, 1.0, 1.0, 1.0, 1.0, 1.0, 1.0, 1.0, 1.0, 1.0, 1.0, 1.0, 1.0, 1.0, 1.0, 1.0, 1.0, 1.0, 1.0, 1.0, 1.0, 1.0, 1.0, 1.0, 1.0, 1.0, 1.0, 1.0, 1.0, 1.0, 1.0, 1.0, 1.0, 1.0, 1.0, 1.0, 1.0, 1.0, 1.0, 1.0, 1.0, 1.0, 1.0, 1.0, 1.0, 1.0, 1.0, 1.0, 1.0, 1.0, 1.0, 1.0, 1.0, 1.0, 1.0, 1.0, 1.0, 1.0, 1.0, 1.0, 1.0, 1.0, 1.0, 1.0, 1.0, 1.0, 1.0, 1.0, 1.0, 1.0, 1.0, 1.0, 1.0, 1.0, 1.0, 1.0, 1.0, 1.0, 1.0, 1.0, 1.0, 1.0, 1.0, 1.0, 1.0, 1.0, 1.0, 1.0, 1.0, 1.0, 1.0, 1.0, 1.0, 1.0, 1.0, 1.0, 1.0, 1.0, 1.0, 1.0, 1.0, 1.0, 1.0, 1.0, 1.0, 1.0, 1.0, 1.0, 1.0, 1.0, 1.0, 1.0, 1.0, 1.0, 1.0, 1.0, 1.0, 1.0, 1.0, 1.0, 1.0, 1.0, 1.0, 1.0, 1.0, 1.0, 1.0, 1.0, 1.0, 1.0, 1.0, 1.0, 1.0, 1.0, 1.0, 1.0, 1.0, 1.0, 1.0, 1.0, 1.0, 1.0, 1.0, 1.0, 1.0, 1.0, 1.0, 1.0, 1.0, 1.0, 1.0, 1.0, 1.0, 1.0, 1.0, 1.0, 1.0, 1.0, 1.0, 1.0, 1.0, 1.0, 1.0, 1.0, 1.0, 1.0, 1.0, 1.0, 1.0, 1.0, 1.0, 1.0, 1.0, 1.0, 1.0, 1.0, 1.0, 1.0, 1.0, 1.0, 1.0, 1.0, 1.0, 1.0, 1.0, 1.0, 1.0, 1.0, 1.0, 1.0, 1.0, 1.0, 1.0, 1.0, 1.0, 1.0, 1.0, 1.0, 1.0, 1.0, 1.0, 1.0, 1.0, 1.0, 1.0, 1.0, 1.0, 1.0, 1.0, 1.0, 1.0, 1.0, 1.0, 1.0, 1.0, 1.0, 1.0, 1.0, 1.0, 1.0, 1.0, 1.0, 1.0, 1.0, 1.0, 1.0, 1.0, 1.0, 1.0, 1.0, 1.0, 1.0, 1.0, 1.0, 1.0, 1.0, 1.0, 1.0, 1.0, 1.0, 1.0, 1.0, 1.0, 1.0, 1.0, 1.0, 1.0, 1.0, 1.0, 1.0, 1.0, 1.0, 1.0, 1.0, 1.0, 1.0, 1.0, 1.0, 1.0, 1.0, 1.0, 1.0, 1.0, 1.0, 1.0, 1.0, 1.0, 1.0, 1.0, 1.0, 1.0, 1.0, 1.0, 1.0, 1.0, 1.0, 1.0, 1.0, 1.0, 1.0, 1.0, 1.0, 1.0, 1.0, 1.0, 1.0, 1.0, 1.0, 1.0, 1.0, 1.0, 1.0, 1.0, 1.0, 1.0, 1.0, 1.0, 1.0, 1.0, 1.0, 1.0, 1.0, 1.0, 1.0, 1.0, 1.0, 1.0, 1.0, 1.0, 1.0, 1.0, 1.0, 1.0, 1.0, 1.0, 1.0, 1.0, 1.0, 1.0, 1.0, 1.0, 1.0, 1.0, 1.0, 1.0, 1.0, 1.0, 1.0, 1.0, 1.0, 1.0, 1.0, 1.0, 1.0, 1.0, 1.0, 1.0, 1.0, 1.0, 1.0, 1.0, 1.0, 1.0, 1.0, 1.0, 1.0, 1.0, 1.0, 1.0, 1.0, 1.0, 1.0, 1.0, 1.0, 1.0, 1.0, 1.0, 1.0, 1.0, 1.0, 1.0, 1.0, 1.0, 1.0, 1.0, 1.0, 1.0, 1.0, 1.0, 1.0, 1.0, 1.0, 1.0, 1.0, 1.0, 1.0, 1.0, 1.0, 1.0, 1.0, 1.0, 1.0, 1.0, 1.0, 1.0, 1.0, 1.0, 1.0, 1.0, 1.0, 1.0, 1.0, 1.0, 1.0, 1.0, 1.0, 1.0, 1.0, 1.0, 1.0, 1.0, 1.0, 1.0, 1.0, 1.0, 1.0, 1.0, 1.0, 1.0, 1.0, 1.0, 1.0, 1.0, 1.0, 1.0, 1.0, 1.0, 1.0, 1.0, 1.0, 1.0, 1.0, 1.0, 1.0, 1.0, 1.0, 1.0, 1.0, 1.0, 1.0, 1.0, 1.0, 1.0, 1.0, 1.0, 1.0, 1.0, 1.0, 1.0, 1.0, 1.0, 1.0, 1.0, 1.0, 1.0, 1.0, 1.0, 1.0, 1.0, 1.0, 1.0, 1.0, 1.0, 1.0, 1.0, 1.0, 1.0, 1.0, 1.0, 1.0, 1.0, 1.0, 1.0, 1.0, 1.0, 1.0, 1.0, 1.0, 1.0, 1.0, 1.0, 1.0, 1.0, 1.0, 1.0, 1.0, 1.0, 1.0, 1.0, 1.0, 1.0, 1.0, 1.0, 1.0, 1.0, 1.0, 1.0, 1.0, 1.0, 1.0, 1.0, 1.0, 1.0, 1.0, 1.0, 1.0, 1.0, 1.0, 1.0, 1.0, 1.0, 1.0, 1.0, 1.0, 1.0, 1.0, 1.0, 1.0, 1.0, 1.0, 1.0, 1.0, 1.0, 1.0, 1.0, 1.0, 1.0, 1.0, 1.0, 1.0, 1.0, 1.0, 1.0, 1.0, 1.0, 1.0, 1.0, 1.0, 1.0, 1.0, 1.0, 1.0, 1.0, 1.0, 1.0, 1.0, 1.0, 1.0, 1.0, 1.0, 1.0, 1.0, 1.0, 1.0, 1.0, 1.0, 1.0, 1.0, 1.0, 1.0, 1.0, 1.0, 1.0, 1.0, 1.0, 1.0, 1.0, 1.0, 1.0, 1.0, 1.0, 1.0, 1.0, 1.0, 1.0, 1.0, 1.0, 1.0, 1.0, 1.0, 1.0, 1.0, 1.0, 1.0, 1.0, 1.0, 1.0, 1.0, 1.0, 1.0, 1.0, 1.0, 1.0, 1.0, 1.0, 1.0, 1.0, 1.0, 1.0, 1.0, 1.0, 1.0, 1.0, 1.0, 1.0, 1.0, 1.0, 1.0, 1.0, 1.0, 1.0, 1.0, 1.0, 1.0, 1.0, 1.0, 1.0, 1.0, 1.0, 1.0, 1.0, 1.0, 1.0, 1.0, 1.0, 1.0, 1.0, 1.0, 1.0, 1.0, 1.0, 1.0, 1.0, 1.0, 1.0, 1.0, 1.0, 1.0, 1.0, 1.0, 1.0, 1.0, 1.0, 1.0, 1.0, 1.0, 1.0, 1.0, 1.0, 1.0, 1.0, 1.0, 1.0, 1.0, 1.0, 1.0, 1.0, 1.0, 1.0, 1.0, 1.0, 1.0, 1.0, 1.0, 1.0, 1.0, 1.0, 1.0, 1.0, 1.0, 1.0, 1.0, 1.0, 1.0, 1.0, 1.0, 1.0, 1.0, 1.0, 1.0, 1.0, 1.0, 1.0, 1.0, 1.0, 1.0, 1.0, 1.0, 1.0, 1.0, 1.0, 1.0, 1.0, 1.0, 1.0, 1.0, 1.0, 1.0, 1.0, 1.0, 1.0, 1.0, 1.0, 1.0, 1.0, 1.0, 1.0, 1.0, 1.0, 1.0, 1.0, 1.0, 1.0, 1.0, 1.0, 1.0, 1.0, 1.0, 1.0, 1.0, 1.0, 1.0, 1.0, 1.0, 1.0, 1.0, 1.0, 1.0, 1.0, 1.0, 1.0, 1.0, 1.0, 1.0, 1.0, 1.0, 1.0, 1.0, 1.0, 1.0, 1.0, 1.0, 1.0, 1.0, 1.0, 1.0, 1.0, 1.0, 1.0, 1.0, 1.0, 1.0, 1.0, 1.0, 1.0, 1.0, 1.0, 1.0, 1.0, 1.0, 1.0, 1.0, 1.0, 1.0, 1.0, 1.0, 1.0, 1.0, 1.0, 1.0, 1.0, 1.0, 1.0, 1.0, 1.0, 1.0, 1.0, 1.0, 1.0, 1.0, 1.0, 1.0, 1.0, 1.0, 1.0, 1.0, 1.0, 1.0, 1.0, 1.0, 1.0, 1.0, 1.0, 1.0, 1.0, 1.0, 1.0, 1.0, 1.0, 1.0, 1.0, 1.0, 1.0, 1.0, 1.0, 1.0, 1.0, 1.0, 1.0, 1.0, 1.0, 1.0, 1.0, 1.0, 1.0, 1.0, 1.0, 1.0, 1.0, 1.0, 1.0, 1.0, 1.0, 1.0, 1.0, 1.0, 1.0, 1.0, 1.0, 1.0, 1.0, 1.0, 1.0, 1.0, 1.0, 1.0, 1.0, 1.0, 1.0, 1.0, 1.0, 1.0, 1.0, 1.0, 1.0, 1.0, 1.0, 1.0, 1.0, 1.0, 1.0, 1.0, 1.0, 1.0, 1.0, 1.0, 1.0, 1.0, 1.0, 1.0, 1.0, 1.0, 1.0, 1.0, 1.0, 1.0, 1.0, 1.0, 1.0, 1.0, 1.0, 1.0, 1.0, 1.0, 1.0, 1.0, 1.0, 1.0, 1.0, 1.0, 1.0, 1.0, 1.0, 1.0, 1.0, 1.0, 1.0, 1.0, 1.0, 1.0, 1.0, 1.0, 1.0, 1.0, 1.0, 1.0, 1.0, 1.0, 1.0, 1.0, 1.0, 1.0, 1.0, 1.0, 1.0, 1.0, 1.0, 1.0, 1.0, 1.0, 1.0, 1.0, 1.0, 1.0, 1.0, 1.0, 1.0, 1.0, 1.0, 1.0, 1.0, 1.0, 1.0, 1.0, 1.0, 1.0, 1.0, 1.0, 1.0, 1.0, 1.0, 1.0, 1.0, 1.0, 1.0, 1.0, 1.0, 1.0, 1.0, 1.0, 1.0, 1.0, 1.0, 1.0, 1.0, 1.0, 1.0, 1.0, 1.0, 1.0, 1.0, 1.0, 1.0, 1.0, 1.0, 1.0, 1.0, 1.0, 1.0, 1.0, 1.0, 1.0, 1.0, 1.0, 1.0, 1.0, 1.0, 1.0, 1.0, 1.0, 1.0, 1.0, 1.0, 1.0, 1.0, 1.0, 1.0, 1.0, 1.0, 1.0, 1.0, 1.0, 1.0, 1.0, 1.0, 1.0, 1.0, 1.0, 1.0, 1.0, 1.0, 1.0, 1.0, 1.0, 1.0, 1.0, 1.0, 1.0, 1.0, 1.0, 1.0, 1.0, 1.0, 1.0, 1.0, 1.0, 1.0, 1.0, 1.0, 1.0, 1.0, 1.0, 1.0, 1.0, 1.0, 1.0, 1.0, 1.0, 1.0, 1.0, 1.0, 1.0, 1.0, 1.0, 1.0, 1.0, 1.0, 1.0, 1.0, 1.0, 1.0, 1.0, 1.0, 1.0, 1.0, 1.0, 1.0, 1.0, 1.0, 1.0, 1.0, 1.0, 1.0, 1.0, 1.0, 1.0, 1.0, 1.0, 1.0, 1.0, 1.0, 1.0, 1.0, 1.0, 1.0, 1.0, 1.0, 1.0, 1.0, 1.0, 1.0, 1.0, 1.0, 1.0, 1.0, 1.0, 1.0, 1.0, 1.0, 1.0, 1.0, 1.0, 1.0, 1.0, 1.0, 1.0, 1.0, 1.0, 1.0, 1.0, 1.0, 1.0, 1.0, 1.0, 1.0, 1.0, 1.0, 1.0, 1.0, 1.0, 1.0, 1.0, 1.0, 1.0, 1.0, 1.0, 1.0, 1.0, 1.0, 1.0, 1.0, 1.0, 1.0, 1.0, 1.0, 1.0, 1.0, 1.0, 1.0, 1.0, 1.0, 1.0, 1.0, 1.0, 1.0, 1.0, 1.0, 1.0, 1.0, 1.0, 1.0, 1.0, 1.0, 1.0, 1.0, 1.0, 1.0, 1.0, 1.0, 1.0, 1.0, 1.0, 1.0, 1.0, 1.0, 1.0, 1.0, 1.0, 1.0, 1.0, 1.0, 1.0, 1.0, 1.0, 1.0, 1.0, 1.0, 1.0, 1.0, 1.0, 1.0, 1.0, 1.0, 1.0, 1.0, 1.0, 1.0, 1.0, 1.0, 1.0, 1.0, 1.0, 1.0, 1.0, 1.0, 1.0, 1.0, 1.0, 1.0, 1.0, 1.0, 1.0, 1.0, 1.0, 1.0, 1.0, 1.0, 1.0, 1.0, 1.0, 1.0, 1.0, 1.0, 1.0, 1.0, 1.0, 1.0, 1.0, 1.0, 1.0, 1.0, 1.0, 1.0, 1.0, 1.0, 1.0, 1.0, 1.0, 1.0, 1.0, 1.0, 1.0, 1.0, 1.0, 1.0, 1.0, 1.0, 1.0, 1.0, 1.0, 1.0, 1.0, 1.0, 1.0, 1.0, 1.0, 1.0, 1.0, 1.0, 1.0, 1.0, 1.0, 1.0, 1.0, 1.0, 1.0, 1.0, 1.0, 1.0, 1.0, 1.0, 1.0, 1.0, 1.0, 1.0, 1.0, 1.0, 1.0, 1.0, 1.0, 1.0, 1.0, 1.0, 1.0, 1.0, 1.0, 1.0, 1.0, 1.0, 1.0, 1.0, 1.0, 1.0, 1.0, 1.0, 1.0, 1.0, 1.0, 1.0, 1.0, 1.0, 1.0, 1.0, 1.0, 1.0, 1.0, 1.0, 1.0, 1.0, 1.0, 1.0, 1.0, 1.0, 1.0, 1.0, 1.0, 1.0, 1.0, 1.0, 1.0, 1.0, 1.0, 1.0, 1.0, 1.0, 1.0, 1.0, 1.0, 1.0, 1.0, 1.0, 1.0, 1.0, 1.0, 1.0, 1.0, 1.0, 1.0, 1.0, 1.0, 1.0, 1.0, 1.0, 1.0, 1.0, 1.0, 1.0, 1.0, 1.0, 1.0, 1.0, 1.0, 1.0, 1.0, 1.0, 1.0, 1.0, 1.0, 1.0, 1.0, 1.0, 1.0, 1.0, 1.0, 1.0, 1.0, 1.0, 1.0, 1.0, 1.0, 1.0, 1.0, 1.0, 1.0, 1.0, 1.0, 1.0, 1.0, 1.0, 1.0, 1.0, 1.0, 1.0, 1.0, 1.0, 1.0, 1.0, 1.0, 1.0, 1.0, 1.0, 1.0, 1.0, 1.0, 1.0, 1.0, 1.0, 1.0, 1.0, 1.0, 1.0, 1.0, 1.0, 1.0, 1.0, 1.0, 1.0, 1.0, 1.0, 1.0, 1.0, 1.0, 1.0, 1.0, 1.0, 1.0, 1.0, 1.0, 1.0, 1.0, 1.0, 1.0, 1.0, 1.0, 1.0, 1.0, 1.0, 1.0, 1.0, 1.0, 1.0, 1.0, 1.0, 1.0, 1.0, 1.0, 1.0, 1.0, 1.0, 1.0, 1.0, 1.0, 1.0, 1.0, 1.0, 1.0, 1.0, 1.0, 1.0, 1.0, 1.0, 1.0, 1.0, 1.0, 1.0, 1.0, 1.0, 1.0, 1.0, 1.0, 1.0, 1.0, 1.0, 1.0, 1.0, 1.0, 1.0, 1.0, 1.0, 1.0, 1.0, 1.0, 1.0, 1.0, 1.0, 1.0, 1.0, 1.0, 1.0, 1.0, 1.0, 1.0, 1.0, 1.0, 1.0, 1.0, 1.0, 1.0, 1.0, 1.0, 1.0, 1.0, 1.0, 1.0, 1.0, 1.0, 1.0, 1.0, 1.0, 1.0, 1.0, 1.0, 1.0, 1.0, 1.0, 1.0, 1.0, 1.0, 1.0, 1.0, 1.0, 1.0, 1.0, 1.0, 1.0, 1.0, 1.0, 1.0, 1.0, 1.0, 1.0, 1.0, 1.0, 1.0, 1.0, 1.0, 1.0, 1.0, 1.0, 1.0, 1.0, 1.0, 1.0, 1.0, 1.0, 1.0, 1.0, 1.0, 1.0, 1.0, 1.0, 1.0, 1.0, 1.0, 1.0, 1.0, 1.0, 1.0, 1.0, 1.0, 1.0, 1.0, 1.0, 1.0, 1.0, 1.0, 1.0, 1.0, 1.0, 1.0, 1.0, 1.0, 1.0, 1.0, 1.0, 1.0, 1.0, 1.0, 1.0, 1.0, 1.0, 1.0, 1.0, 1.0, 1.0, 1.0, 1.0, 1.0, 1.0, 1.0, 1.0, 1.0, 1.0, 1.0, 1.0, 1.0, 1.0, 1.0, 1.0, 1.0, 1.0, 1.0, 1.0, 1.0, 1.0, 1.0, 1.0, 1.0, 1.0, 1.0, 1.0, 1.0, 1.0, 1.0, 1.0, 1.0, 1.0, 1.0, 1.0, 1.0, 1.0, 1.0, 1.0, 1.0, 1.0, 1.0, 1.0, 1.0, 1.0, 1.0, 1.0, 1.0, 1.0, 1.0, 1.0, 1.0, 1.0, 1.0, 1.0, 1.0, 1.0, 1.0, 1.0, 1.0, 1.0, 1.0, 1.0, 1.0, 1.0, 1.0, 1.0, 1.0, 1.0, 1.0, 1.0, 1.0, 1.0, 1.0, 1.0, 1.0, 1.0, 1.0, 1.0, 1.0, 1.0, 1.0, 1.0, 1.0, 1.0, 1.0, 1.0, 1.0, 1.0, 1.0, 1.0, 1.0, 1.0, 1.0, 1.0, 1.0, 1.0, 1.0, 1.0, 1.0, 1.0, 1.0, 1.0, 1.0, 1.0, 1.0, 1.0, 1.0, 1.0, 1.0, 1.0, 1.0, 1.0, 1.0, 1.0, 1.0, 1.0, 1.0, 1.0, 1.0, 1.0, 1.0, 1.0, 1.0, 1.0, 1.0, 1.0, 1.0, 1.0, 1.0, 1.0, 1.0, 1.0, 1.0, 1.0, 1.0, 1.0, 1.0, 1.0, 1.0, 1.0, 1.0, 1.0, 1.0, 1.0, 1.0, 1.0, 1.0, 1.0, 1.0, 1.0, 1.0, 1.0, 1.0, 1.0, 1.0, 1.0, 1.0, 1.0, 1.0, 1.0, 1.0, 1.0, 1.0, 1.0, 1.0, 1.0, 1.0, 1.0, 1.0, 1.0, 1.0, 1.0, 1.0, 1.0, 1.0, 1.0, 1.0, 1.0, 1.0, 1.0, 1.0, 1.0, 1.0, 1.0, 1.0, 1.0, 1.0, 1.0, 1.0, 1.0, 1.0, 1.0, 1.0, 1.0, 1.0, 1.0, 1.0, 1.0, 1.0, 1.0, 1.0, 1.0, 1.0, 1.0, 1.0, 1.0, 1.0, 1.0, 1.0, 1.0, 1.0, 1.0, 1.0, 1.0, 1.0, 1.0, 1.0, 1.0, 1.0, 1.0, 1.0, 1.0, 1.0, 1.0, 1.0, 1.0, 1.0, 1.0, 1.0, 1.0, 1.0, 1.0, 1.0, 1.0, 1.0, 1.0, 1.0, 1.0, 1.0, 1.0, 1.0, 1.0, 1.0, 1.0, 1.0, 1.0, 1.0, 1.0, 1.0, 1.0, 1.0, 1.0, 1.0, 1.0, 1.0, 1.0, 1.0, 1.0, 1.0, 1.0, 1.0, 1.0, 1.0, 1.0, 1.0, 1.0, 1.0, 1.0, 1.0, 1.0, 1.0, 1.0, 1.0, 1.0, 1.0, 1.0, 1.0, 1.0, 1.0, 1.0, 1.0, 1.0, 1.0, 1.0, 1.0, 1.0, 1.0, 1.0, 1.0, 1.0, 1.0, 1.0, 1.0, 1.0, 1.0, 1.0, 1.0, 1.0, 1.0, 1.0, 1.0, 1.0, 1.0, 1.0, 1.0, 1.0, 1.0, 1.0, 1.0, 1.0, 1.0, 1.0, 1.0, 1.0, 1.0, 1.0, 1.0, 1.0, 1.0, 1.0, 1.0, 1.0, 1.0, 1.0, 1.0, 1.0, 1.0, 1.0, 1.0, 1.0, 1.0, 1.0, 1.0, 1.0, 1.0, 1.0, 1.0, 1.0, 1.0, 1.0, 1.0, 1.0, 1.0, 1.0, 1.0, 1.0, 1.0, 1.0, 1.0, 1.0, 1.0, 1.0, 1.0, 1.0, 1.0, 1.0, 1.0, 1.0, 1.0, 1.0, 1.0, 1.0, 1.0, 1.0, 1.0, 1.0, 1.0, 1.0, 1.0, 1.0, 1.0, 1.0, 1.0, 1.0, 1.0, 1.0, 1.0, 1.0, 1.0, 1.0, 1.0, 1.0, 1.0, 1.0, 1.0, 1.0, 1.0, 1.0, 1.0, 1.0, 1.0, 1.0, 1.0, 1.0, 1.0, 1.0, 1.0, 1.0, 1.0, 1.0, 1.0, 1.0, 1.0, 1.0, 1.0, 1.0, 1.0, 1.0, 1.0, 1.0, 1.0, 1.0, 1.0, 1.0, 1.0, 1.0, 1.0, 1.0, 1.0, 1.0, 1.0, 1.0, 1.0, 1.0, 1.0, 1.0, 1.0, 1.0, 1.0, 1.0, 1.0, 1.0, 1.0, 1.0, 1.0, 1.0, 1.0, 1.0, 1.0, 1.0, 1.0, 1.0, 1.0, 1.0, 1.0, 1.0, 1.0, 1.0, 1.0, 1.0, 1.0, 1.0, 1.0, 1.0, 1.0, 1.0, 1.0, 1.0, 1.0, 1.0, 1.0, 1.0, 1.0, 1.0, 1.0, 1.0, 1.0, 1.0, 1.0, 1.0, 1.0, 1.0, 1.0, 1.0, 1.0, 1.0, 1.0, 1.0, 1.0, 1.0, 1.0, 1.0, 1.0, 1.0, 1.0, 1.0, 1.0, 1.0, 1.0, 1.0, 1.0, 1.0, 1.0, 1.0, 1.0, 1.0, 1.0, 1.0, 1.0, 1.0, 1.0, 1.0, 1.0, 1.0, 1.0, 1.0, 1.0, 1.0, 1.0, 1.0, 1.0, 1.0, 1.0, 1.0, 1.0, 1.0, 1.0, 1.0, 1.0, 1.0, 1.0, 1.0, 1.0, 1.0, 1.0, 1.0, 1.0, 1.0, 1.0, 1.0, 1.0, 1.0, 1.0, 1.0, 1.0, 1.0, 1.0, 1.0, 1.0, 1.0, 1.0, 1.0, 1.0, 1.0, 1.0, 1.0, 1.0, 1.0, 1.0, 1.0, 1.0, 1.0, 1.0, 1.0, 1.0, 1.0, 1.0, 1.0, 1.0, 1.0, 1.0, 1.0, 1.0, 1.0, 1.0, 1.0, 1.0, 1.0, 1.0, 1.0, 1.0, 1.0, 1.0, 1.0, 1.0, 1.0, 1.0, 1.0, 1.0, 1.0, 1.0, 1.0, 1.0, 1.0, 1.0, 1.0, 1.0, 1.0, 1.0, 1.0, 1.0, 1.0, 1.0, 1.0, 1.0, 1.0, 1.0, 1.0, 1.0, 1.0, 1.0, 1.0, 1.0, 1.0, 1.0, 1.0, 1.0, 1.0, 1.0, 1.0, 1.0, 1.0, 1.0, 1.0, 1.0, 1.0, 1.0, 1.0, 1.0, 1.0, 1.0, 1.0, 1.0, 1.0, 1.0, 1.0, 1.0, 1.0, 1.0, 1.0, 1.0, 1.0, 1.0, 1.0, 1.0, 1.0, 1.0, 1.0, 1.0, 1.0, 1.0, 1.0, 1.0, 1.0, 1.0, 1.0, 1.0, 1.0, 1.0, 1.0, 1.0, 1.0, 1.0, 1.0, 1.0, 1.0, 1.0, 1.0, 1.0, 1.0, 1.0, 1.0, 1.0, 1.0, 1.0, 1.0, 1.0, 1.0, 1.0, 1.0, 1.0, 1.0, 1.0, 1.0, 1.0, 1.0, 1.0, 1.0, 1.0, 1.0, 1.0, 1.0, 1.0, 1.0, 1.0, 1.0, 1.0, 1.0, 1.0, 1.0, 1.0, 1.0, 1.0, 1.0, 1.0, 1.0, 1.0, 1.0, 1.0, 1.0, 1.0, 1.0])
me_plane_001.materials.append(mat_duckbody1_000)
me_plane_001.materials.append(mat_ducktexture)
me_plane_001.use_remesh_preserve_volume = False
me_plane_001.use_remesh_preserve_attributes = False
me_plane_001.use_mirror_vertex_groups = False
me_plane_001.auto_texspace = False
me_plane_001.update()
arm_armature_001 = bpy.data.armatures.new('Armature.001')  # bones are not reproduced
arm_armature = bpy.data.armatures.new('Armature')  # bones are not reproduced

# ---- objects
ob_duck = bpy.data.objects.new('Duck', arm_armature_001)
ob_plane_000 = bpy.data.objects.new('Plane.000', me_plane_000)
ob_plane_002 = bpy.data.objects.new('Plane.002', me_plane_001)
ob_sun = bpy.data.objects.new('Sun', light_sun)
ob_point = bpy.data.objects.new('Point', light_point)
ob_camera = bpy.data.objects.new('Camera', cam_camera)
ob_armature = bpy.data.objects.new('Armature', arm_armature)
ob_point_001 = bpy.data.objects.new('Point.001', light_point_001)
ob_point_002 = bpy.data.objects.new('Point.002', light_point_002)

# ---- transforms, parenting, visibility, modifiers, constraints
ob_duck.location = (2.59, 0.2179, -7.562)
ob_duck.show_in_front = True
ob_duck.lineart.crease_threshold = 0.0
ob_plane_000.parent = ob_duck
ob_plane_000.matrix_parent_inverse = Matrix(((1.0, 0.0, 0.0, -1.59), (0.0, 1.0, 0.0, -0.2179), (0.0, 0.0, 1.0, -2.438), (0.0, 0.0, 0.0, 1.0)))
ob_plane_000.location = (-2.945e-14, -6.738e-07, 15.41)
ob_plane_000.rotation_euler = (-1.571, 1.571, -1.571)
ob_plane_000.scale = (12.0, 12.0, 12.0)
ob_plane_000.hide_viewport = True
ob_plane_000.lineart.crease_threshold = 0.0
_vg = ob_plane_000.vertex_groups.new(name='neck1')
_vg = ob_plane_000.vertex_groups.new(name='neck2')
_vg = ob_plane_000.vertex_groups.new(name='head')
_vg = ob_plane_000.vertex_groups.new(name='beak.upper')
_vg = ob_plane_000.vertex_groups.new(name='beak.lower')
_vg = ob_plane_000.vertex_groups.new(name='spine')
_vg = ob_plane_000.vertex_groups.new(name='leg1.l')
_vg = ob_plane_000.vertex_groups.new(name='leg2.l')
_vg = ob_plane_000.vertex_groups.new(name='foot.l')
_vg = ob_plane_000.vertex_groups.new(name='leg1.r.')
_vg = ob_plane_000.vertex_groups.new(name='leg2.r.')
_vg = ob_plane_000.vertex_groups.new(name='foot.r.')
_vg = ob_plane_000.vertex_groups.new(name='neck.01')
_vg = ob_plane_000.vertex_groups.new(name='ikfoot.l')
_vg = ob_plane_000.vertex_groups.new(name='neck.02')
_vg = ob_plane_000.vertex_groups.new(name='head.001')
_vg = ob_plane_000.vertex_groups.new(name='head.002')
_vg = ob_plane_000.vertex_groups.new(name='spine.001')
_vg = ob_plane_000.vertex_groups.new(name='ikfoot.r')
_vg = ob_plane_000.vertex_groups.new(name='ikknee.l')
_vg = ob_plane_000.vertex_groups.new(name='ikknee.r')
_vg = ob_plane_000.vertex_groups.new(name='arm_left_01')
_vg = ob_plane_000.vertex_groups.new(name='arm_right_01')
_vg = ob_plane_000.vertex_groups.new(name='spine.006')
_vg = ob_plane_000.vertex_groups.new(name='spine.007')
_vg = ob_plane_000.vertex_groups.new(name='arm_left_02')
_vg = ob_plane_000.vertex_groups.new(name='arm_left_03')
_vg = ob_plane_000.vertex_groups.new(name='arm_right_02')
_vg = ob_plane_000.vertex_groups.new(name='arm_right_03')
_vg = ob_plane_000.vertex_groups.new(name='arm_right_04')
_vg = ob_plane_000.vertex_groups.new(name='spine.012')
_vg = ob_plane_000.vertex_groups.new(name='spine.013')
_vg = ob_plane_000.vertex_groups.new(name='arm_left_04')
ob_plane_002.parent = ob_duck
ob_plane_002.matrix_parent_inverse = Matrix(((1.0, 0.0, 0.0, -1.59), (0.0, 1.0, 0.0, -0.2179), (0.0, 0.0, 1.0, -2.438), (0.0, 0.0, 0.0, 1.0)))
ob_plane_002.location = (0.001925, -0.4937, 11.81)
ob_plane_002.rotation_euler = (-1.571, 1.578, -1.571)
ob_plane_002.show_texture_space = True
ob_plane_002.lineart.crease_threshold = 0.0
_vg = ob_plane_002.vertex_groups.new(name='neck1')
_vg = ob_plane_002.vertex_groups.new(name='neck2')
_vg = ob_plane_002.vertex_groups.new(name='head')
_vg = ob_plane_002.vertex_groups.new(name='beak.upper')
_vg = ob_plane_002.vertex_groups.new(name='beak.lower')
_vg = ob_plane_002.vertex_groups.new(name='spine')
_vg = ob_plane_002.vertex_groups.new(name='leg1.l')
_vg = ob_plane_002.vertex_groups.new(name='leg2.l')
_vg = ob_plane_002.vertex_groups.new(name='foot.l')
_vg = ob_plane_002.vertex_groups.new(name='leg1.r.')
_vg = ob_plane_002.vertex_groups.new(name='leg2.r.')
_vg = ob_plane_002.vertex_groups.new(name='foot.r.')
_vg = ob_plane_002.vertex_groups.new(name='neck.01')
_vg = ob_plane_002.vertex_groups.new(name='ikfoot.l')
_vg = ob_plane_002.vertex_groups.new(name='neck.02')
_vg = ob_plane_002.vertex_groups.new(name='head.001')
_vg = ob_plane_002.vertex_groups.new(name='head.002')
_vg = ob_plane_002.vertex_groups.new(name='spine.001')
_vg = ob_plane_002.vertex_groups.new(name='ikfoot.r')
_vg = ob_plane_002.vertex_groups.new(name='ikknee.l')
_vg = ob_plane_002.vertex_groups.new(name='ikknee.r')
_vg = ob_plane_002.vertex_groups.new(name='arm_left_01')
_vg = ob_plane_002.vertex_groups.new(name='arm_right_01')
_vg = ob_plane_002.vertex_groups.new(name='spine.006')
_vg = ob_plane_002.vertex_groups.new(name='spine.007')
_vg = ob_plane_002.vertex_groups.new(name='arm_left_02')
_vg = ob_plane_002.vertex_groups.new(name='arm_left_03')
_vg = ob_plane_002.vertex_groups.new(name='arm_right_02')
_vg = ob_plane_002.vertex_groups.new(name='arm_right_03')
_vg = ob_plane_002.vertex_groups.new(name='arm_right_04')
_vg = ob_plane_002.vertex_groups.new(name='spine.012')
_vg = ob_plane_002.vertex_groups.new(name='spine.013')
_vg = ob_plane_002.vertex_groups.new(name='arm_left_04')
ob_sun.location = (0.7762, -1.934, 24.95)
ob_sun.hide_viewport = True
ob_sun.lineart.crease_threshold = 0.0
ob_point.location = (-6.013, -7.398, 2.048)
ob_point.hide_viewport = True
ob_point.lineart.crease_threshold = 0.0
ob_camera.location = (-11.43, -12.73, -1.855)
ob_camera.rotation_euler = (1.472, 0.08929, -0.7967)
ob_camera.hide_viewport = True
ob_camera.lineart.crease_threshold = 0.0
ob_armature.parent = ob_duck
ob_armature.matrix_parent_inverse = Matrix(((1.0, -0.008206, 0.004211, -1.661), (0.008652, 0.9927, -0.1201, 0.7301), (-0.003194, 0.1202, 0.9927, -2.1), (0.0, 0.0, 0.0, 1.0)))
ob_armature.location = (-0.08137, -1.941, 8.626)
ob_armature.rotation_euler = (-1.602, 0.406, -0.4042)
ob_armature.scale = (0.2004, 0.2004, 0.2004)
ob_armature.show_in_front = True
ob_armature.lineart.crease_threshold = 0.0
ob_point_001.location = (2.277, -6.567, 1.067)
ob_point_001.hide_viewport = True
ob_point_001.lineart.crease_threshold = 0.0
ob_point_002.location = (2.049, 0.6045, 0.314)
ob_point_002.hide_viewport = True
ob_point_002.lineart.crease_threshold = 0.0

# ---- collection membership
col_collection_1.objects.link(ob_duck)
col_collection_1.objects.link(ob_plane_000)
col_collection_1.objects.link(ob_plane_002)
col_collection_2.objects.link(ob_sun)
col_collection_2.objects.link(ob_point)
col_collection_2.objects.link(ob_camera)
col_collection_2.objects.link(ob_armature)
col_collection_2.objects.link(ob_point_001)
col_collection_2.objects.link(ob_point_002)

# ---- scene / render settings (as saved in the file)
scene.camera = ob_camera
scene.frame_start = 0; scene.frame_end = 170; scene.frame_set(85)
scene.render.engine = 'CYCLES'
scene.render.image_settings.compression = 100
scene.render.resolution_x = 1080
scene.render.resolution_percentage = 50
scene.render.dither_intensity = 0.0
scene.cycles.samples = 128
scene.cycles.sampling_pattern = 'TABULATED_SOBOL'
scene.cycles.use_adaptive_sampling = False
scene.cycles.use_light_tree = False
scene.cycles.blur_glossy = 0.0
scene.cycles.sample_clamp_indirect = 0.0
scene.view_settings.view_transform = 'Standard'
bpy.context.view_layer.update()
